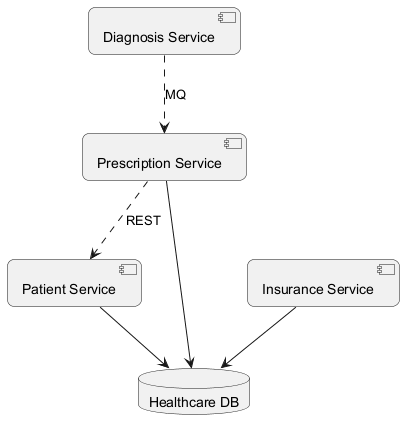

The diagram above was rendered by PlantUML. Its source (embedded in the PNG):
@startuml
skinparam backgroundColor #FFFFFF
skinparam roundCorner 15
component "Diagnosis Service" as C_DiagnosisService
component "Insurance Service" as C_InsuranceService
component "Patient Service" as C_PatientService
component "Prescription Service" as C_PrescriptionService
database "Healthcare DB" as DB_healthcare
C_InsuranceService --> DB_healthcare
C_PatientService --> DB_healthcare
C_PrescriptionService --> DB_healthcare
C_PrescriptionService ..> C_PatientService : REST
C_DiagnosisService ..> C_PrescriptionService : MQ
@enduml